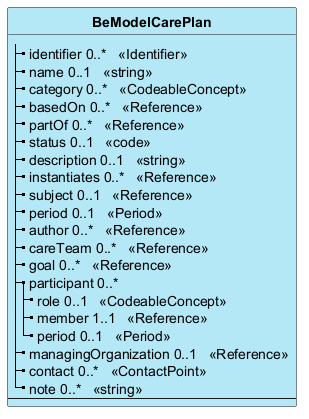

The diagram above was rendered by PlantUML. Its source (embedded in the PNG):
@startuml
skinparam ClassBackgroundColor #B5E8F7
skinparam linetype polyline
hide circle
hide stereotype

class "**BeModelCarePlan**" as BeModelCarePlan {
|_ identifier 0..*   <<Identifier>>  
|_ name 0..1   <<string>>  
|_ category 0..*   <<CodeableConcept>>  
|_ basedOn 0..*   <<Reference>>  
|_ partOf 0..*   <<Reference>>  
|_ status 0..1   <<code>>  
|_ description 0..1   <<string>>  
|_ instantiates 0..*   <<Reference>>  
|_ subject 0..1   <<Reference>>  
|_ period 0..1   <<Period>>  
|_ author 0..*   <<Reference>>  
|_ careTeam 0..*   <<Reference>>  
|_ goal 0..*   <<Reference>>  
|_ participant 0..*  
  |_ role 0..1   <<CodeableConcept>>  
  |_ member 1..1   <<Reference>>  
  |_ period 0..1   <<Period>>  
|_ managingOrganization 0..1   <<Reference>>  
|_ contact 0..*   <<ContactPoint>>  
|_ note 0..*   <<string>>  
--
}

@enduml